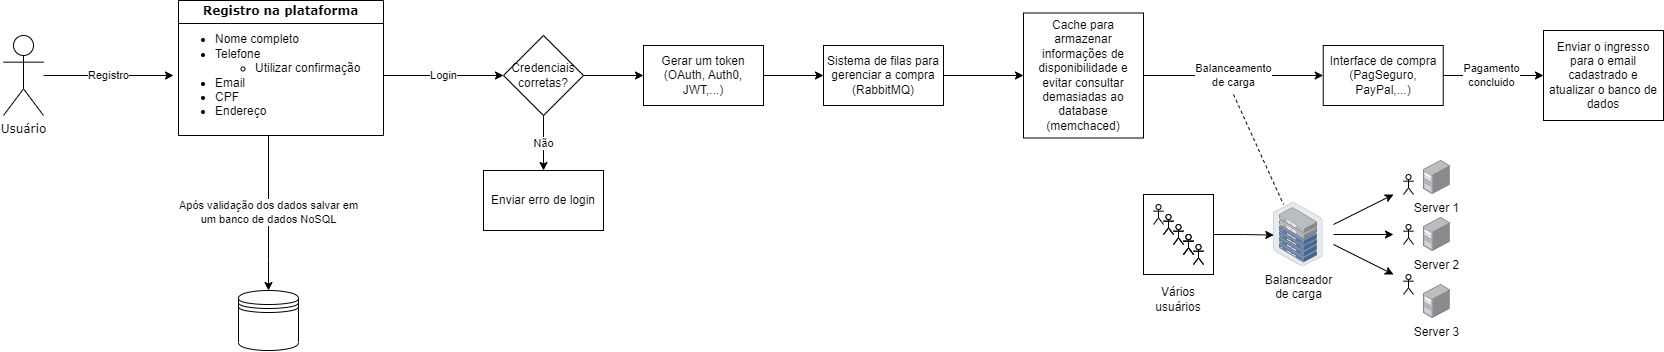

The diagram above was exported from draw.io. Its source (the exported page's mxGraphModel, read from the mxfile embedded in the PNG):
<mxGraphModel dx="989" dy="527" grid="1" gridSize="10" guides="1" tooltips="1" connect="1" arrows="1" fold="1" page="1" pageScale="1" pageWidth="850" pageHeight="1100" math="0" shadow="0">
  <root>
    <mxCell id="0" />
    <mxCell id="1" parent="0" />
    <mxCell id="4Qmsjr1QhFbDhNaxIB3Q-41" style="edgeStyle=orthogonalEdgeStyle;rounded=0;orthogonalLoop=1;jettySize=auto;html=1;entryX=0.006;entryY=0.509;entryDx=0;entryDy=0;entryPerimeter=0;" edge="1" parent="1" source="4Qmsjr1QhFbDhNaxIB3Q-38" target="4Qmsjr1QhFbDhNaxIB3Q-40">
      <mxGeometry relative="1" as="geometry" />
    </mxCell>
    <mxCell id="4Qmsjr1QhFbDhNaxIB3Q-38" value="" style="rounded=0;whiteSpace=wrap;html=1;labelBackgroundColor=none;labelBorderColor=none;" vertex="1" parent="1">
      <mxGeometry x="1280" y="494" width="70" height="80" as="geometry" />
    </mxCell>
    <mxCell id="4Qmsjr1QhFbDhNaxIB3Q-22" value="Registro" style="edgeStyle=orthogonalEdgeStyle;rounded=0;orthogonalLoop=1;jettySize=auto;html=1;" edge="1" parent="1" source="dtDiOIcAFa0Tdiv3LsvE-1" target="4Qmsjr1QhFbDhNaxIB3Q-2">
      <mxGeometry relative="1" as="geometry" />
    </mxCell>
    <mxCell id="dtDiOIcAFa0Tdiv3LsvE-1" value="Usuário" style="shape=umlActor;verticalLabelPosition=bottom;verticalAlign=top;html=1;outlineConnect=0;fontFamily=Verdana;" parent="1" vertex="1">
      <mxGeometry x="140" y="335" width="40" height="80" as="geometry" />
    </mxCell>
    <mxCell id="4Qmsjr1QhFbDhNaxIB3Q-4" value="Após validação dos dados salvar em&lt;br&gt;um banco de dados NoSQL" style="edgeStyle=orthogonalEdgeStyle;rounded=0;orthogonalLoop=1;jettySize=auto;html=1;" edge="1" parent="1" source="dtDiOIcAFa0Tdiv3LsvE-4" target="4Qmsjr1QhFbDhNaxIB3Q-3">
      <mxGeometry x="-0.0033" relative="1" as="geometry">
        <Array as="points">
          <mxPoint x="405" y="560" />
          <mxPoint x="405" y="560" />
        </Array>
        <mxPoint as="offset" />
      </mxGeometry>
    </mxCell>
    <mxCell id="dtDiOIcAFa0Tdiv3LsvE-4" value="Registro na plataforma" style="swimlane;whiteSpace=wrap;html=1;fontFamily=Verdana;labelBackgroundColor=none;labelBorderColor=none;" parent="1" vertex="1">
      <mxGeometry x="315" y="300" width="205" height="135" as="geometry" />
    </mxCell>
    <mxCell id="4Qmsjr1QhFbDhNaxIB3Q-2" value="&lt;ul&gt;&lt;li&gt;Nome completo&lt;/li&gt;&lt;li&gt;Telefone&lt;/li&gt;&lt;ul&gt;&lt;li&gt;Utilizar confirmação&lt;/li&gt;&lt;/ul&gt;&lt;li&gt;Email&lt;/li&gt;&lt;li&gt;CPF&lt;/li&gt;&lt;li&gt;Endereço&lt;/li&gt;&lt;/ul&gt;" style="text;html=1;align=left;verticalAlign=middle;resizable=0;points=[];autosize=1;strokeColor=none;fillColor=none;" vertex="1" parent="dtDiOIcAFa0Tdiv3LsvE-4">
      <mxGeometry x="-5" y="15" width="210" height="120" as="geometry" />
    </mxCell>
    <mxCell id="4Qmsjr1QhFbDhNaxIB3Q-3" value="" style="shape=datastore;whiteSpace=wrap;html=1;labelBackgroundColor=none;labelBorderColor=none;" vertex="1" parent="1">
      <mxGeometry x="375" y="590" width="60" height="60" as="geometry" />
    </mxCell>
    <mxCell id="4Qmsjr1QhFbDhNaxIB3Q-14" value="Não" style="edgeStyle=orthogonalEdgeStyle;rounded=0;orthogonalLoop=1;jettySize=auto;html=1;" edge="1" parent="1" source="4Qmsjr1QhFbDhNaxIB3Q-11" target="4Qmsjr1QhFbDhNaxIB3Q-13">
      <mxGeometry relative="1" as="geometry" />
    </mxCell>
    <mxCell id="4Qmsjr1QhFbDhNaxIB3Q-16" value="" style="edgeStyle=orthogonalEdgeStyle;rounded=0;orthogonalLoop=1;jettySize=auto;html=1;" edge="1" parent="1" source="4Qmsjr1QhFbDhNaxIB3Q-11" target="4Qmsjr1QhFbDhNaxIB3Q-15">
      <mxGeometry relative="1" as="geometry" />
    </mxCell>
    <mxCell id="4Qmsjr1QhFbDhNaxIB3Q-11" value="Credenciais&lt;br&gt;corretas?" style="rhombus;whiteSpace=wrap;html=1;labelBackgroundColor=none;labelBorderColor=none;" vertex="1" parent="1">
      <mxGeometry x="640" y="335" width="80" height="80" as="geometry" />
    </mxCell>
    <mxCell id="4Qmsjr1QhFbDhNaxIB3Q-13" value="Enviar erro de login" style="whiteSpace=wrap;html=1;labelBackgroundColor=none;labelBorderColor=none;" vertex="1" parent="1">
      <mxGeometry x="620" y="470" width="120" height="60" as="geometry" />
    </mxCell>
    <mxCell id="4Qmsjr1QhFbDhNaxIB3Q-71" value="" style="edgeStyle=orthogonalEdgeStyle;rounded=0;orthogonalLoop=1;jettySize=auto;html=1;" edge="1" parent="1" source="4Qmsjr1QhFbDhNaxIB3Q-15" target="4Qmsjr1QhFbDhNaxIB3Q-70">
      <mxGeometry relative="1" as="geometry" />
    </mxCell>
    <mxCell id="4Qmsjr1QhFbDhNaxIB3Q-15" value="Gerar um token (OAuth, Auth0, JWT,...)" style="whiteSpace=wrap;html=1;labelBackgroundColor=none;labelBorderColor=none;" vertex="1" parent="1">
      <mxGeometry x="780" y="345" width="120" height="60" as="geometry" />
    </mxCell>
    <mxCell id="4Qmsjr1QhFbDhNaxIB3Q-24" value="" style="shape=umlActor;verticalLabelPosition=bottom;verticalAlign=top;html=1;outlineConnect=0;fontFamily=Verdana;" vertex="1" parent="1">
      <mxGeometry x="1290" y="504" width="10" height="20" as="geometry" />
    </mxCell>
    <mxCell id="4Qmsjr1QhFbDhNaxIB3Q-26" value="" style="shape=umlActor;verticalLabelPosition=bottom;verticalAlign=top;html=1;outlineConnect=0;fontFamily=Verdana;" vertex="1" parent="1">
      <mxGeometry x="1300" y="514" width="10" height="20" as="geometry" />
    </mxCell>
    <mxCell id="4Qmsjr1QhFbDhNaxIB3Q-27" value="" style="shape=umlActor;verticalLabelPosition=bottom;verticalAlign=top;html=1;outlineConnect=0;fontFamily=Verdana;" vertex="1" parent="1">
      <mxGeometry x="1310" y="524" width="10" height="20" as="geometry" />
    </mxCell>
    <mxCell id="4Qmsjr1QhFbDhNaxIB3Q-28" value="" style="shape=umlActor;verticalLabelPosition=bottom;verticalAlign=top;html=1;outlineConnect=0;fontFamily=Verdana;" vertex="1" parent="1">
      <mxGeometry x="1320" y="534" width="10" height="20" as="geometry" />
    </mxCell>
    <mxCell id="4Qmsjr1QhFbDhNaxIB3Q-29" value="" style="shape=umlActor;verticalLabelPosition=bottom;verticalAlign=top;html=1;outlineConnect=0;fontFamily=Verdana;" vertex="1" parent="1">
      <mxGeometry x="1330" y="544" width="10" height="20" as="geometry" />
    </mxCell>
    <mxCell id="4Qmsjr1QhFbDhNaxIB3Q-30" value="" style="shape=umlActor;verticalLabelPosition=bottom;verticalAlign=top;html=1;outlineConnect=0;fontFamily=Verdana;" vertex="1" parent="1">
      <mxGeometry x="1300" y="514" width="10" height="20" as="geometry" />
    </mxCell>
    <mxCell id="4Qmsjr1QhFbDhNaxIB3Q-31" value="" style="shape=umlActor;verticalLabelPosition=bottom;verticalAlign=top;html=1;outlineConnect=0;fontFamily=Verdana;" vertex="1" parent="1">
      <mxGeometry x="1310" y="524" width="10" height="20" as="geometry" />
    </mxCell>
    <mxCell id="4Qmsjr1QhFbDhNaxIB3Q-32" value="" style="shape=umlActor;verticalLabelPosition=bottom;verticalAlign=top;html=1;outlineConnect=0;fontFamily=Verdana;" vertex="1" parent="1">
      <mxGeometry x="1320" y="534" width="10" height="20" as="geometry" />
    </mxCell>
    <mxCell id="4Qmsjr1QhFbDhNaxIB3Q-33" value="" style="shape=umlActor;verticalLabelPosition=bottom;verticalAlign=top;html=1;outlineConnect=0;fontFamily=Verdana;" vertex="1" parent="1">
      <mxGeometry x="1330" y="544" width="10" height="20" as="geometry" />
    </mxCell>
    <mxCell id="4Qmsjr1QhFbDhNaxIB3Q-39" value="Vários usuários" style="text;strokeColor=none;align=center;fillColor=none;html=1;verticalAlign=middle;whiteSpace=wrap;rounded=0;" vertex="1" parent="1">
      <mxGeometry x="1285" y="584" width="60" height="30" as="geometry" />
    </mxCell>
    <mxCell id="4Qmsjr1QhFbDhNaxIB3Q-40" value="Balanceador&lt;br&gt;de carga" style="points=[];aspect=fixed;html=1;align=center;shadow=0;dashed=0;image;image=img/lib/allied_telesis/storage/Datacenter_Server_Half_Rack_ToR.svg;labelBackgroundColor=none;labelBorderColor=none;" vertex="1" parent="1">
      <mxGeometry x="1410" y="501.70000000000005" width="49.72" height="64.6" as="geometry" />
    </mxCell>
    <mxCell id="4Qmsjr1QhFbDhNaxIB3Q-42" value="" style="shape=umlActor;verticalLabelPosition=bottom;verticalAlign=top;html=1;outlineConnect=0;fontFamily=Verdana;" vertex="1" parent="1">
      <mxGeometry x="1320" y="534" width="10" height="20" as="geometry" />
    </mxCell>
    <mxCell id="4Qmsjr1QhFbDhNaxIB3Q-55" value="" style="endArrow=classic;html=1;rounded=0;" edge="1" parent="1">
      <mxGeometry width="50" height="50" relative="1" as="geometry">
        <mxPoint x="1470" y="524" as="sourcePoint" />
        <mxPoint x="1530" y="494" as="targetPoint" />
      </mxGeometry>
    </mxCell>
    <mxCell id="4Qmsjr1QhFbDhNaxIB3Q-56" value="" style="endArrow=classic;html=1;rounded=0;startArrow=none;" edge="1" parent="1" source="4Qmsjr1QhFbDhNaxIB3Q-63">
      <mxGeometry width="50" height="50" relative="1" as="geometry">
        <mxPoint x="1470" y="534" as="sourcePoint" />
        <mxPoint x="1540" y="534" as="targetPoint" />
      </mxGeometry>
    </mxCell>
    <mxCell id="4Qmsjr1QhFbDhNaxIB3Q-57" value="" style="endArrow=classic;html=1;rounded=0;" edge="1" parent="1">
      <mxGeometry width="50" height="50" relative="1" as="geometry">
        <mxPoint x="1470" y="544" as="sourcePoint" />
        <mxPoint x="1530" y="574" as="targetPoint" />
      </mxGeometry>
    </mxCell>
    <mxCell id="4Qmsjr1QhFbDhNaxIB3Q-58" value="Server 1" style="points=[];aspect=fixed;html=1;align=center;shadow=0;dashed=0;image;image=img/lib/allied_telesis/computer_and_terminals/Server_Desktop.svg;labelBackgroundColor=none;labelBorderColor=none;" vertex="1" parent="1">
      <mxGeometry x="1560" y="460" width="26.82" height="34" as="geometry" />
    </mxCell>
    <mxCell id="4Qmsjr1QhFbDhNaxIB3Q-60" value="Server 2" style="points=[];aspect=fixed;html=1;align=center;shadow=0;dashed=0;image;image=img/lib/allied_telesis/computer_and_terminals/Server_Desktop.svg;labelBackgroundColor=none;labelBorderColor=none;" vertex="1" parent="1">
      <mxGeometry x="1560" y="517" width="26.82" height="34" as="geometry" />
    </mxCell>
    <mxCell id="4Qmsjr1QhFbDhNaxIB3Q-61" value="Server 3" style="points=[];aspect=fixed;html=1;align=center;shadow=0;dashed=0;image;image=img/lib/allied_telesis/computer_and_terminals/Server_Desktop.svg;labelBackgroundColor=none;labelBorderColor=none;" vertex="1" parent="1">
      <mxGeometry x="1560" y="584" width="26.82" height="34" as="geometry" />
    </mxCell>
    <mxCell id="4Qmsjr1QhFbDhNaxIB3Q-62" value="" style="shape=umlActor;verticalLabelPosition=bottom;verticalAlign=top;html=1;outlineConnect=0;fontFamily=Verdana;" vertex="1" parent="1">
      <mxGeometry x="1540" y="474" width="10" height="20" as="geometry" />
    </mxCell>
    <mxCell id="4Qmsjr1QhFbDhNaxIB3Q-63" value="" style="shape=umlActor;verticalLabelPosition=bottom;verticalAlign=top;html=1;outlineConnect=0;fontFamily=Verdana;" vertex="1" parent="1">
      <mxGeometry x="1540" y="524" width="10" height="20" as="geometry" />
    </mxCell>
    <mxCell id="4Qmsjr1QhFbDhNaxIB3Q-65" value="" style="shape=umlActor;verticalLabelPosition=bottom;verticalAlign=top;html=1;outlineConnect=0;fontFamily=Verdana;" vertex="1" parent="1">
      <mxGeometry x="1540" y="574" width="10" height="20" as="geometry" />
    </mxCell>
    <mxCell id="4Qmsjr1QhFbDhNaxIB3Q-66" value="" style="endArrow=classic;html=1;rounded=0;" edge="1" parent="1">
      <mxGeometry width="50" height="50" relative="1" as="geometry">
        <mxPoint x="1470" y="534" as="sourcePoint" />
        <mxPoint x="1530" y="534" as="targetPoint" />
      </mxGeometry>
    </mxCell>
    <mxCell id="4Qmsjr1QhFbDhNaxIB3Q-69" style="edgeStyle=orthogonalEdgeStyle;rounded=0;orthogonalLoop=1;jettySize=auto;html=1;entryX=0;entryY=0.5;entryDx=0;entryDy=0;" edge="1" parent="1" source="4Qmsjr1QhFbDhNaxIB3Q-2" target="4Qmsjr1QhFbDhNaxIB3Q-11">
      <mxGeometry relative="1" as="geometry" />
    </mxCell>
    <mxCell id="4Qmsjr1QhFbDhNaxIB3Q-72" value="Login" style="edgeLabel;html=1;align=center;verticalAlign=middle;resizable=0;points=[];" vertex="1" connectable="0" parent="4Qmsjr1QhFbDhNaxIB3Q-69">
      <mxGeometry x="-0.2937" y="-1" relative="1" as="geometry">
        <mxPoint x="18" y="-1" as="offset" />
      </mxGeometry>
    </mxCell>
    <mxCell id="4Qmsjr1QhFbDhNaxIB3Q-74" value="" style="edgeStyle=orthogonalEdgeStyle;rounded=0;orthogonalLoop=1;jettySize=auto;html=1;" edge="1" parent="1" source="4Qmsjr1QhFbDhNaxIB3Q-70" target="4Qmsjr1QhFbDhNaxIB3Q-73">
      <mxGeometry relative="1" as="geometry" />
    </mxCell>
    <mxCell id="4Qmsjr1QhFbDhNaxIB3Q-70" value="Sistema de filas para gerenciar a compra&lt;br&gt;(RabbitMQ)" style="whiteSpace=wrap;html=1;labelBackgroundColor=none;labelBorderColor=none;" vertex="1" parent="1">
      <mxGeometry x="960" y="345" width="120" height="60" as="geometry" />
    </mxCell>
    <mxCell id="4Qmsjr1QhFbDhNaxIB3Q-76" value="Balanceamento&lt;br&gt;de carga" style="edgeStyle=orthogonalEdgeStyle;rounded=0;orthogonalLoop=1;jettySize=auto;html=1;" edge="1" parent="1" source="4Qmsjr1QhFbDhNaxIB3Q-73" target="4Qmsjr1QhFbDhNaxIB3Q-75">
      <mxGeometry relative="1" as="geometry" />
    </mxCell>
    <mxCell id="4Qmsjr1QhFbDhNaxIB3Q-73" value="Cache para armazenar informações de disponibilidade e evitar consultar demasiadas ao database (memchaced)" style="whiteSpace=wrap;html=1;labelBackgroundColor=none;labelBorderColor=none;" vertex="1" parent="1">
      <mxGeometry x="1160" y="312.5" width="120" height="125" as="geometry" />
    </mxCell>
    <mxCell id="4Qmsjr1QhFbDhNaxIB3Q-79" style="edgeStyle=orthogonalEdgeStyle;rounded=0;orthogonalLoop=1;jettySize=auto;html=1;" edge="1" parent="1" source="4Qmsjr1QhFbDhNaxIB3Q-75">
      <mxGeometry relative="1" as="geometry">
        <mxPoint x="1680" y="375" as="targetPoint" />
      </mxGeometry>
    </mxCell>
    <mxCell id="4Qmsjr1QhFbDhNaxIB3Q-81" value="Pagamento&lt;br&gt;concluido" style="edgeLabel;html=1;align=center;verticalAlign=middle;resizable=0;points=[];" vertex="1" connectable="0" parent="4Qmsjr1QhFbDhNaxIB3Q-79">
      <mxGeometry x="0.1845" y="2" relative="1" as="geometry">
        <mxPoint x="-11" y="2" as="offset" />
      </mxGeometry>
    </mxCell>
    <mxCell id="4Qmsjr1QhFbDhNaxIB3Q-75" value="Interface de compra&lt;br&gt;(PagSeguro, PayPal,...)" style="whiteSpace=wrap;html=1;labelBackgroundColor=none;labelBorderColor=none;" vertex="1" parent="1">
      <mxGeometry x="1459.72" y="345" width="120" height="60" as="geometry" />
    </mxCell>
    <mxCell id="4Qmsjr1QhFbDhNaxIB3Q-77" value="" style="endArrow=none;dashed=1;html=1;rounded=0;" edge="1" parent="1">
      <mxGeometry width="50" height="50" relative="1" as="geometry">
        <mxPoint x="1370" y="394" as="sourcePoint" />
        <mxPoint x="1420" y="504" as="targetPoint" />
      </mxGeometry>
    </mxCell>
    <mxCell id="4Qmsjr1QhFbDhNaxIB3Q-82" value="Enviar o ingresso para o email cadastrado e atualizar o banco de dados" style="rounded=0;whiteSpace=wrap;html=1;labelBackgroundColor=none;labelBorderColor=none;" vertex="1" parent="1">
      <mxGeometry x="1680" y="330" width="120" height="90" as="geometry" />
    </mxCell>
  </root>
</mxGraphModel>